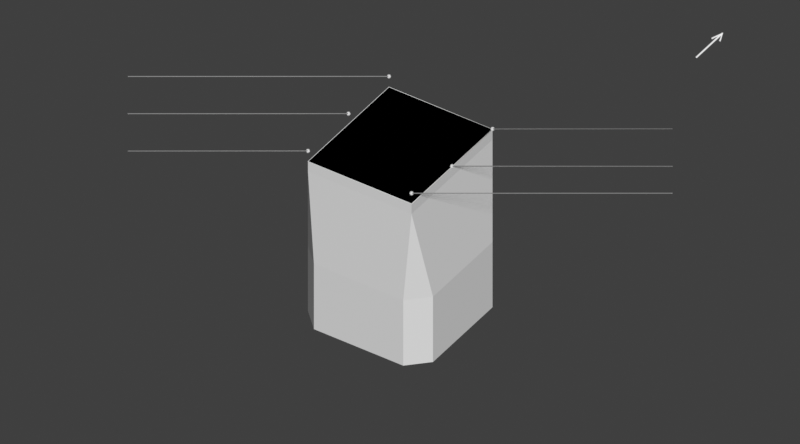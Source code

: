 # Source: e45b483135d919b3.blend  (saved by Blender 5.1.30; exported with 4.5.12 LTS)
import bpy
from mathutils import Matrix  # noqa: F401  (used for matrix-valued properties, if any)

bpy.ops.wm.read_factory_settings(use_empty=True)
scene = bpy.context.scene
scene.name = 'Scene'

# ---- materials (node trees are filled in below, after node groups)
mat_concrete = bpy.data.materials.new('Concrete')
mat_concrete.diffuse_color = (0.72, 0.78, 0.81, 1.0)
mat_leaders = bpy.data.materials.new('Leaders')
mat_leaders.diffuse_color = (0.025, 0.025, 0.025, 1.0)
mat_survey_point = bpy.data.materials.new('Survey point')
mat_survey_point.diffuse_color = (0.9, 0.28, 0.025, 1.0)

# ---- material node trees
mat_concrete.use_nodes = True; mat_concrete.node_tree.nodes.clear()
_N = mat_concrete.node_tree.nodes; _L = mat_concrete.node_tree.links
n0 = _N.new('ShaderNodeBsdfPrincipled'); n0.name = 'Principled BSDF'; n0.location = (-200, 100)
n1 = _N.new('ShaderNodeOutputMaterial'); n1.name = 'Material Output'; n1.location = (200, 100)
_L.new(n0.outputs[0], n1.inputs[0])
n1.is_active_output = True
mat_leaders.use_nodes = True; mat_leaders.node_tree.nodes.clear()
_N = mat_leaders.node_tree.nodes; _L = mat_leaders.node_tree.links
n0 = _N.new('ShaderNodeBsdfPrincipled'); n0.name = 'Principled BSDF'; n0.location = (-200, 100)
n1 = _N.new('ShaderNodeOutputMaterial'); n1.name = 'Material Output'; n1.location = (200, 100)
_L.new(n0.outputs[0], n1.inputs[0])
n1.is_active_output = True
mat_survey_point.use_nodes = True; mat_survey_point.node_tree.nodes.clear()
_N = mat_survey_point.node_tree.nodes; _L = mat_survey_point.node_tree.links
n0 = _N.new('ShaderNodeBsdfPrincipled'); n0.name = 'Principled BSDF'; n0.location = (-200, 100)
n1 = _N.new('ShaderNodeOutputMaterial'); n1.name = 'Material Output'; n1.location = (200, 100)
_L.new(n0.outputs[0], n1.inputs[0])
n1.is_active_output = True

# ---- world
world_white = bpy.data.worlds.new('White'); scene.world = world_white
world_white.use_nodes = True; world_white.node_tree.nodes.clear()
_N = world_white.node_tree.nodes; _L = world_white.node_tree.links
n0 = _N.new('ShaderNodeBackground'); n0.name = 'Background'; n0.location = (-200, 100)
n0.inputs[0].default_value = (0.05, 0.05, 0.05, 1.0)
n1 = _N.new('ShaderNodeOutputWorld'); n1.name = 'World Output'; n1.location = (200, 100)
_L.new(n0.outputs[0], n1.inputs[0])
n1.is_active_output = True
world_white.color = (1.0, 1.0, 1.0)

# ---- cameras
cam_camera = bpy.data.cameras.new('Camera')
cam_camera.type = 'ORTHO'
cam_camera.ortho_scale = 18.63

# ---- meshes
me_head_lower_rim___review_envelope = bpy.data.meshes.new('Head lower rim - review envelope')
me_head_lower_rim___review_envelope.from_pydata([(-1.45, -1.7, 0.0), (1.45, -1.7, 0.0), (1.45, 1.7, 0.0), (-1.45, 1.7, 0.0), (-1.45, -1.7, -0.3), (1.45, -1.7, -0.3), (1.45, 1.7, -0.3), (-1.45, 1.7, -0.3)], [], [(0, 3, 7), (0, 7, 4), (7, 6, 5), (7, 5, 4), (5, 1, 0), (5, 0, 4), (1, 2, 3), (1, 3, 0), (3, 2, 6), (3, 6, 7), (6, 2, 1), (6, 1, 5)])
me_head_lower_rim___review_envelope.materials.append(mat_concrete)
me_head_lower_rim___review_envelope.update()
me_head_tapered_underside___schematic_profile = bpy.data.meshes.new('Head tapered underside - schematic profile')
me_head_tapered_underside___schematic_profile.from_pydata([(-1.45, -1.7, -0.3), (1.45, -1.7, -0.3), (1.45, 1.7, -0.3), (-1.45, 1.7, -0.3), (-1.75, -1.25, -2.9), (-1.25, -1.75, -2.9), (1.25, -1.75, -2.9), (1.75, -1.25, -2.9), (1.75, 1.25, -2.9), (1.25, 1.75, -2.9), (-1.25, 1.75, -2.9), (-1.75, 1.25, -2.9)], [], [(2, 8, 9), (8, 7, 6), (8, 6, 5), (8, 5, 4), (8, 4, 11), (8, 11, 10), (8, 10, 9), (10, 3, 2), (10, 2, 9), (3, 0, 1), (3, 1, 2), (1, 7, 8), (1, 8, 2), (11, 3, 10), (11, 4, 0), (11, 0, 3), (0, 5, 6), (0, 6, 1), (6, 7, 1), (4, 5, 0)])
me_head_tapered_underside___schematic_profile.materials.append(mat_concrete)
me_head_tapered_underside___schematic_profile.update()
me_column_connection___shortened = bpy.data.meshes.new('Column connection - shortened')
me_column_connection___shortened.from_pydata([(-1.75, -1.25, -2.9), (-1.25, -1.75, -2.9), (1.25, -1.75, -2.9), (1.75, -1.25, -2.9), (1.75, 1.25, -2.9), (1.25, 1.75, -2.9), (-1.25, 1.75, -2.9), (-1.75, 1.25, -2.9), (-1.75, -1.25, -4.825), (-1.25, -1.75, -4.825), (1.25, -1.75, -4.825), (1.75, -1.25, -4.825), (1.75, 1.25, -4.825), (1.25, 1.75, -4.825), (-1.25, 1.75, -4.825), (-1.75, 1.25, -4.825)], [], [(4, 12, 13), (4, 13, 5), (13, 14, 6), (13, 6, 5), (6, 7, 0), (6, 0, 1), (6, 1, 2), (6, 2, 3), (6, 3, 4), (6, 4, 5), (3, 11, 12), (3, 12, 4), (12, 11, 10), (12, 10, 9), (12, 9, 8), (12, 8, 15), (12, 15, 14), (12, 14, 13), (14, 15, 7), (14, 7, 6), (2, 10, 11), (2, 11, 3), (15, 8, 0), (15, 0, 7), (1, 9, 10), (1, 10, 2), (8, 9, 1), (8, 1, 0)])
me_column_connection___shortened.materials.append(mat_concrete)
me_column_connection___shortened.update()
me_head_top_envelope = bpy.data.meshes.new('Head top envelope')
me_head_top_envelope.from_pydata([(-1.45, -1.7, 0.0), (1.45, -1.7, 0.0), (1.45, 1.7, 0.0), (-1.45, 1.7, 0.0)], [], [(0, 1, 2, 3)])
me_head_top_envelope.materials.append(mat_concrete)
me_head_top_envelope.update()
me_sphere = bpy.data.meshes.new('Sphere')
me_sphere.from_pydata([(0.0, 0.0, 0.05216), (0.0, 0.03688, 0.03688), (0.0, 0.05216, 0.0), (0.0, 0.03688, -0.03688), (0.0, 0.0, -0.05216), (0.02608, 0.02608, 0.03688), (0.03688, 0.03688, 0.0), (0.02608, 0.02608, -0.03688), (0.03688, 0.0, 0.03688), (0.05216, 0.0, 0.0), (0.03688, 0.0, -0.03688), (0.02608, -0.02608, 0.03688), (0.03688, -0.03688, 0.0), (0.02608, -0.02608, -0.03688), (0.0, -0.03688, 0.03688), (0.0, -0.05216, 0.0), (0.0, -0.03688, -0.03688), (-0.02608, -0.02608, 0.03688), (-0.03688, -0.03688, 0.0), (-0.02608, -0.02608, -0.03688), (-0.03688, 0.0, 0.03688), (-0.05216, 0.0, 0.0), (-0.03688, 0.0, -0.03688), (-0.02608, 0.02608, 0.03688), (-0.03688, 0.03688, 0.0), (-0.02608, 0.02608, -0.03688)], [], [(4, 3, 7), (2, 1, 5, 6), (3, 2, 6, 7), (1, 0, 5), (4, 7, 10), (6, 5, 8, 9), (7, 6, 9, 10), (5, 0, 8), (4, 10, 13), (9, 8, 11, 12), (10, 9, 12, 13), (8, 0, 11), (4, 13, 16), (12, 11, 14, 15), (13, 12, 15, 16), (11, 0, 14), (14, 0, 17), (4, 16, 19), (15, 14, 17, 18), (16, 15, 18, 19), (19, 18, 21, 22), (17, 0, 20), (4, 19, 22), (18, 17, 20, 21), (22, 21, 24, 25), (20, 0, 23), (4, 22, 25), (21, 20, 23, 24), (25, 24, 2, 3), (23, 0, 1), (4, 25, 3), (24, 23, 1, 2)])
_uv = me_sphere.uv_layers.new(name='UVMap')
_uv.uv.foreach_set('vector', [0.6875, 5.96e-08, 0.75, 0.25, 0.625, 0.25, 0.75, 0.5, 0.75, 0.75, 0.625, 0.75, 0.625, 0.5, 0.75, 0.25, 0.75, 0.5, 0.625, 0.5, 0.625, 0.25, 0.75, 0.75, 0.6875, 1.0, 0.625, 0.75, 0.5625, 5.96e-08, 0.625, 0.25, 0.5, 0.25, 0.625, 0.5, 0.625, 0.75, 0.5, 0.75, 0.5, 0.5, 0.625, 0.25, 0.625, 0.5, 0.5, 0.5, 0.5, 0.25, 0.625, 0.75, 0.5625, 1.0, 0.5, 0.75, 0.4375, 5.96e-08, 0.5, 0.25, 0.375, 0.25, 0.5, 0.5, 0.5, 0.75, 0.375, 0.75, 0.375, 0.5, 0.5, 0.25, 0.5, 0.5, 0.375, 0.5, 0.375, 0.25, 0.5, 0.75, 0.4375, 1.0, 0.375, 0.75, 0.3125, 5.96e-08, 0.375, 0.25, 0.25, 0.25, 0.375, 0.5, 0.375, 0.75, 0.25, 0.75, 0.25, 0.5, 0.375, 0.25, 0.375, 0.5, 0.25, 0.5, 0.25, 0.25, 0.375, 0.75, 0.3125, 1.0, 0.25, 0.75, 0.25, 0.75, 0.1875, 1.0, 0.125, 0.75, 0.1875, 5.96e-08, 0.25, 0.25, 0.125, 0.25, 0.25, 0.5, 0.25, 0.75, 0.125, 0.75, 0.125, 0.5, 0.25, 0.25, 0.25, 0.5, 0.125, 0.5, 0.125, 0.25, 0.125, 0.25, 0.125, 0.5, 0.0, 0.5, 0.0, 0.25, 0.125, 0.75, 0.0625, 1.0, 0.0, 0.75, 0.0625, 5.96e-08, 0.125, 0.25, 0.0, 0.25, 0.125, 0.5, 0.125, 0.75, 0.0, 0.75, 0.0, 0.5, 1.0, 0.25, 1.0, 0.5, 0.875, 0.5, 0.875, 0.25, 1.0, 0.75, 0.9375, 1.0, 0.875, 0.75, 0.9375, 5.96e-08, 1.0, 0.25, 0.875, 0.25, 1.0, 0.5, 1.0, 0.75, 0.875, 0.75, 0.875, 0.5, 0.875, 0.25, 0.875, 0.5, 0.75, 0.5, 0.75, 0.25, 0.875, 0.75, 0.8125, 1.0, 0.75, 0.75, 0.8125, 5.96e-08, 0.875, 0.25, 0.75, 0.25, 0.875, 0.5, 0.875, 0.75, 0.75, 0.75, 0.75, 0.5])
me_sphere.materials.append(mat_survey_point)
me_sphere.update()
me_sphere_001 = bpy.data.meshes.new('Sphere.001')
me_sphere_001.from_pydata([(0.0, 0.0, 0.05216), (0.0, 0.03688, 0.03688), (0.0, 0.05216, 0.0), (0.0, 0.03688, -0.03688), (0.0, 0.0, -0.05216), (0.02608, 0.02608, 0.03688), (0.03688, 0.03688, 0.0), (0.02608, 0.02608, -0.03688), (0.03688, 0.0, 0.03688), (0.05216, 0.0, 0.0), (0.03688, 0.0, -0.03688), (0.02608, -0.02608, 0.03688), (0.03688, -0.03688, 0.0), (0.02608, -0.02608, -0.03688), (0.0, -0.03688, 0.03688), (0.0, -0.05216, 0.0), (0.0, -0.03688, -0.03688), (-0.02608, -0.02608, 0.03688), (-0.03688, -0.03688, 0.0), (-0.02608, -0.02608, -0.03688), (-0.03688, 0.0, 0.03688), (-0.05216, 0.0, 0.0), (-0.03688, 0.0, -0.03688), (-0.02608, 0.02608, 0.03688), (-0.03688, 0.03688, 0.0), (-0.02608, 0.02608, -0.03688)], [], [(4, 3, 7), (2, 1, 5, 6), (3, 2, 6, 7), (1, 0, 5), (4, 7, 10), (6, 5, 8, 9), (7, 6, 9, 10), (5, 0, 8), (4, 10, 13), (9, 8, 11, 12), (10, 9, 12, 13), (8, 0, 11), (4, 13, 16), (12, 11, 14, 15), (13, 12, 15, 16), (11, 0, 14), (14, 0, 17), (4, 16, 19), (15, 14, 17, 18), (16, 15, 18, 19), (19, 18, 21, 22), (17, 0, 20), (4, 19, 22), (18, 17, 20, 21), (22, 21, 24, 25), (20, 0, 23), (4, 22, 25), (21, 20, 23, 24), (25, 24, 2, 3), (23, 0, 1), (4, 25, 3), (24, 23, 1, 2)])
_uv = me_sphere_001.uv_layers.new(name='UVMap')
_uv.uv.foreach_set('vector', [0.6875, 5.96e-08, 0.75, 0.25, 0.625, 0.25, 0.75, 0.5, 0.75, 0.75, 0.625, 0.75, 0.625, 0.5, 0.75, 0.25, 0.75, 0.5, 0.625, 0.5, 0.625, 0.25, 0.75, 0.75, 0.6875, 1.0, 0.625, 0.75, 0.5625, 5.96e-08, 0.625, 0.25, 0.5, 0.25, 0.625, 0.5, 0.625, 0.75, 0.5, 0.75, 0.5, 0.5, 0.625, 0.25, 0.625, 0.5, 0.5, 0.5, 0.5, 0.25, 0.625, 0.75, 0.5625, 1.0, 0.5, 0.75, 0.4375, 5.96e-08, 0.5, 0.25, 0.375, 0.25, 0.5, 0.5, 0.5, 0.75, 0.375, 0.75, 0.375, 0.5, 0.5, 0.25, 0.5, 0.5, 0.375, 0.5, 0.375, 0.25, 0.5, 0.75, 0.4375, 1.0, 0.375, 0.75, 0.3125, 5.96e-08, 0.375, 0.25, 0.25, 0.25, 0.375, 0.5, 0.375, 0.75, 0.25, 0.75, 0.25, 0.5, 0.375, 0.25, 0.375, 0.5, 0.25, 0.5, 0.25, 0.25, 0.375, 0.75, 0.3125, 1.0, 0.25, 0.75, 0.25, 0.75, 0.1875, 1.0, 0.125, 0.75, 0.1875, 5.96e-08, 0.25, 0.25, 0.125, 0.25, 0.25, 0.5, 0.25, 0.75, 0.125, 0.75, 0.125, 0.5, 0.25, 0.25, 0.25, 0.5, 0.125, 0.5, 0.125, 0.25, 0.125, 0.25, 0.125, 0.5, 0.0, 0.5, 0.0, 0.25, 0.125, 0.75, 0.0625, 1.0, 0.0, 0.75, 0.0625, 5.96e-08, 0.125, 0.25, 0.0, 0.25, 0.125, 0.5, 0.125, 0.75, 0.0, 0.75, 0.0, 0.5, 1.0, 0.25, 1.0, 0.5, 0.875, 0.5, 0.875, 0.25, 1.0, 0.75, 0.9375, 1.0, 0.875, 0.75, 0.9375, 5.96e-08, 1.0, 0.25, 0.875, 0.25, 1.0, 0.5, 1.0, 0.75, 0.875, 0.75, 0.875, 0.5, 0.875, 0.25, 0.875, 0.5, 0.75, 0.5, 0.75, 0.25, 0.875, 0.75, 0.8125, 1.0, 0.75, 0.75, 0.8125, 5.96e-08, 0.875, 0.25, 0.75, 0.25, 0.875, 0.5, 0.875, 0.75, 0.75, 0.75, 0.75, 0.5])
me_sphere_001.materials.append(mat_survey_point)
me_sphere_001.update()
me_sphere_002 = bpy.data.meshes.new('Sphere.002')
me_sphere_002.from_pydata([(0.0, 0.0, 0.05216), (0.0, 0.03688, 0.03688), (0.0, 0.05216, 0.0), (0.0, 0.03688, -0.03688), (0.0, 0.0, -0.05216), (0.02608, 0.02608, 0.03688), (0.03688, 0.03688, 0.0), (0.02608, 0.02608, -0.03688), (0.03688, 0.0, 0.03688), (0.05216, 0.0, 0.0), (0.03688, 0.0, -0.03688), (0.02608, -0.02608, 0.03688), (0.03688, -0.03688, 0.0), (0.02608, -0.02608, -0.03688), (0.0, -0.03688, 0.03688), (0.0, -0.05216, 0.0), (0.0, -0.03688, -0.03688), (-0.02608, -0.02608, 0.03688), (-0.03688, -0.03688, 0.0), (-0.02608, -0.02608, -0.03688), (-0.03688, 0.0, 0.03688), (-0.05216, 0.0, 0.0), (-0.03688, 0.0, -0.03688), (-0.02608, 0.02608, 0.03688), (-0.03688, 0.03688, 0.0), (-0.02608, 0.02608, -0.03688)], [], [(4, 3, 7), (2, 1, 5, 6), (3, 2, 6, 7), (1, 0, 5), (4, 7, 10), (6, 5, 8, 9), (7, 6, 9, 10), (5, 0, 8), (4, 10, 13), (9, 8, 11, 12), (10, 9, 12, 13), (8, 0, 11), (4, 13, 16), (12, 11, 14, 15), (13, 12, 15, 16), (11, 0, 14), (14, 0, 17), (4, 16, 19), (15, 14, 17, 18), (16, 15, 18, 19), (19, 18, 21, 22), (17, 0, 20), (4, 19, 22), (18, 17, 20, 21), (22, 21, 24, 25), (20, 0, 23), (4, 22, 25), (21, 20, 23, 24), (25, 24, 2, 3), (23, 0, 1), (4, 25, 3), (24, 23, 1, 2)])
_uv = me_sphere_002.uv_layers.new(name='UVMap')
_uv.uv.foreach_set('vector', [0.6875, 5.96e-08, 0.75, 0.25, 0.625, 0.25, 0.75, 0.5, 0.75, 0.75, 0.625, 0.75, 0.625, 0.5, 0.75, 0.25, 0.75, 0.5, 0.625, 0.5, 0.625, 0.25, 0.75, 0.75, 0.6875, 1.0, 0.625, 0.75, 0.5625, 5.96e-08, 0.625, 0.25, 0.5, 0.25, 0.625, 0.5, 0.625, 0.75, 0.5, 0.75, 0.5, 0.5, 0.625, 0.25, 0.625, 0.5, 0.5, 0.5, 0.5, 0.25, 0.625, 0.75, 0.5625, 1.0, 0.5, 0.75, 0.4375, 5.96e-08, 0.5, 0.25, 0.375, 0.25, 0.5, 0.5, 0.5, 0.75, 0.375, 0.75, 0.375, 0.5, 0.5, 0.25, 0.5, 0.5, 0.375, 0.5, 0.375, 0.25, 0.5, 0.75, 0.4375, 1.0, 0.375, 0.75, 0.3125, 5.96e-08, 0.375, 0.25, 0.25, 0.25, 0.375, 0.5, 0.375, 0.75, 0.25, 0.75, 0.25, 0.5, 0.375, 0.25, 0.375, 0.5, 0.25, 0.5, 0.25, 0.25, 0.375, 0.75, 0.3125, 1.0, 0.25, 0.75, 0.25, 0.75, 0.1875, 1.0, 0.125, 0.75, 0.1875, 5.96e-08, 0.25, 0.25, 0.125, 0.25, 0.25, 0.5, 0.25, 0.75, 0.125, 0.75, 0.125, 0.5, 0.25, 0.25, 0.25, 0.5, 0.125, 0.5, 0.125, 0.25, 0.125, 0.25, 0.125, 0.5, 0.0, 0.5, 0.0, 0.25, 0.125, 0.75, 0.0625, 1.0, 0.0, 0.75, 0.0625, 5.96e-08, 0.125, 0.25, 0.0, 0.25, 0.125, 0.5, 0.125, 0.75, 0.0, 0.75, 0.0, 0.5, 1.0, 0.25, 1.0, 0.5, 0.875, 0.5, 0.875, 0.25, 1.0, 0.75, 0.9375, 1.0, 0.875, 0.75, 0.9375, 5.96e-08, 1.0, 0.25, 0.875, 0.25, 1.0, 0.5, 1.0, 0.75, 0.875, 0.75, 0.875, 0.5, 0.875, 0.25, 0.875, 0.5, 0.75, 0.5, 0.75, 0.25, 0.875, 0.75, 0.8125, 1.0, 0.75, 0.75, 0.8125, 5.96e-08, 0.875, 0.25, 0.75, 0.25, 0.875, 0.5, 0.875, 0.75, 0.75, 0.75, 0.75, 0.5])
me_sphere_002.materials.append(mat_survey_point)
me_sphere_002.update()
me_sphere_003 = bpy.data.meshes.new('Sphere.003')
me_sphere_003.from_pydata([(0.0, 0.0, 0.05216), (0.0, 0.03688, 0.03688), (0.0, 0.05216, 0.0), (0.0, 0.03688, -0.03688), (0.0, 0.0, -0.05216), (0.02608, 0.02608, 0.03688), (0.03688, 0.03688, 0.0), (0.02608, 0.02608, -0.03688), (0.03688, 0.0, 0.03688), (0.05216, 0.0, 0.0), (0.03688, 0.0, -0.03688), (0.02608, -0.02608, 0.03688), (0.03688, -0.03688, 0.0), (0.02608, -0.02608, -0.03688), (0.0, -0.03688, 0.03688), (0.0, -0.05216, 0.0), (0.0, -0.03688, -0.03688), (-0.02608, -0.02608, 0.03688), (-0.03688, -0.03688, 0.0), (-0.02608, -0.02608, -0.03688), (-0.03688, 0.0, 0.03688), (-0.05216, 0.0, 0.0), (-0.03688, 0.0, -0.03688), (-0.02608, 0.02608, 0.03688), (-0.03688, 0.03688, 0.0), (-0.02608, 0.02608, -0.03688)], [], [(4, 3, 7), (2, 1, 5, 6), (3, 2, 6, 7), (1, 0, 5), (4, 7, 10), (6, 5, 8, 9), (7, 6, 9, 10), (5, 0, 8), (4, 10, 13), (9, 8, 11, 12), (10, 9, 12, 13), (8, 0, 11), (4, 13, 16), (12, 11, 14, 15), (13, 12, 15, 16), (11, 0, 14), (14, 0, 17), (4, 16, 19), (15, 14, 17, 18), (16, 15, 18, 19), (19, 18, 21, 22), (17, 0, 20), (4, 19, 22), (18, 17, 20, 21), (22, 21, 24, 25), (20, 0, 23), (4, 22, 25), (21, 20, 23, 24), (25, 24, 2, 3), (23, 0, 1), (4, 25, 3), (24, 23, 1, 2)])
_uv = me_sphere_003.uv_layers.new(name='UVMap')
_uv.uv.foreach_set('vector', [0.6875, 5.96e-08, 0.75, 0.25, 0.625, 0.25, 0.75, 0.5, 0.75, 0.75, 0.625, 0.75, 0.625, 0.5, 0.75, 0.25, 0.75, 0.5, 0.625, 0.5, 0.625, 0.25, 0.75, 0.75, 0.6875, 1.0, 0.625, 0.75, 0.5625, 5.96e-08, 0.625, 0.25, 0.5, 0.25, 0.625, 0.5, 0.625, 0.75, 0.5, 0.75, 0.5, 0.5, 0.625, 0.25, 0.625, 0.5, 0.5, 0.5, 0.5, 0.25, 0.625, 0.75, 0.5625, 1.0, 0.5, 0.75, 0.4375, 5.96e-08, 0.5, 0.25, 0.375, 0.25, 0.5, 0.5, 0.5, 0.75, 0.375, 0.75, 0.375, 0.5, 0.5, 0.25, 0.5, 0.5, 0.375, 0.5, 0.375, 0.25, 0.5, 0.75, 0.4375, 1.0, 0.375, 0.75, 0.3125, 5.96e-08, 0.375, 0.25, 0.25, 0.25, 0.375, 0.5, 0.375, 0.75, 0.25, 0.75, 0.25, 0.5, 0.375, 0.25, 0.375, 0.5, 0.25, 0.5, 0.25, 0.25, 0.375, 0.75, 0.3125, 1.0, 0.25, 0.75, 0.25, 0.75, 0.1875, 1.0, 0.125, 0.75, 0.1875, 5.96e-08, 0.25, 0.25, 0.125, 0.25, 0.25, 0.5, 0.25, 0.75, 0.125, 0.75, 0.125, 0.5, 0.25, 0.25, 0.25, 0.5, 0.125, 0.5, 0.125, 0.25, 0.125, 0.25, 0.125, 0.5, 0.0, 0.5, 0.0, 0.25, 0.125, 0.75, 0.0625, 1.0, 0.0, 0.75, 0.0625, 5.96e-08, 0.125, 0.25, 0.0, 0.25, 0.125, 0.5, 0.125, 0.75, 0.0, 0.75, 0.0, 0.5, 1.0, 0.25, 1.0, 0.5, 0.875, 0.5, 0.875, 0.25, 1.0, 0.75, 0.9375, 1.0, 0.875, 0.75, 0.9375, 5.96e-08, 1.0, 0.25, 0.875, 0.25, 1.0, 0.5, 1.0, 0.75, 0.875, 0.75, 0.875, 0.5, 0.875, 0.25, 0.875, 0.5, 0.75, 0.5, 0.75, 0.25, 0.875, 0.75, 0.8125, 1.0, 0.75, 0.75, 0.8125, 5.96e-08, 0.875, 0.25, 0.75, 0.25, 0.875, 0.5, 0.875, 0.75, 0.75, 0.75, 0.75, 0.5])
me_sphere_003.materials.append(mat_survey_point)
me_sphere_003.update()
me_sphere_004 = bpy.data.meshes.new('Sphere.004')
me_sphere_004.from_pydata([(0.0, 0.0, 0.05216), (0.0, 0.03688, 0.03688), (0.0, 0.05216, 0.0), (0.0, 0.03688, -0.03688), (0.0, 0.0, -0.05216), (0.02608, 0.02608, 0.03688), (0.03688, 0.03688, 0.0), (0.02608, 0.02608, -0.03688), (0.03688, 0.0, 0.03688), (0.05216, 0.0, 0.0), (0.03688, 0.0, -0.03688), (0.02608, -0.02608, 0.03688), (0.03688, -0.03688, 0.0), (0.02608, -0.02608, -0.03688), (0.0, -0.03688, 0.03688), (0.0, -0.05216, 0.0), (0.0, -0.03688, -0.03688), (-0.02608, -0.02608, 0.03688), (-0.03688, -0.03688, 0.0), (-0.02608, -0.02608, -0.03688), (-0.03688, 0.0, 0.03688), (-0.05216, 0.0, 0.0), (-0.03688, 0.0, -0.03688), (-0.02608, 0.02608, 0.03688), (-0.03688, 0.03688, 0.0), (-0.02608, 0.02608, -0.03688)], [], [(4, 3, 7), (2, 1, 5, 6), (3, 2, 6, 7), (1, 0, 5), (4, 7, 10), (6, 5, 8, 9), (7, 6, 9, 10), (5, 0, 8), (4, 10, 13), (9, 8, 11, 12), (10, 9, 12, 13), (8, 0, 11), (4, 13, 16), (12, 11, 14, 15), (13, 12, 15, 16), (11, 0, 14), (14, 0, 17), (4, 16, 19), (15, 14, 17, 18), (16, 15, 18, 19), (19, 18, 21, 22), (17, 0, 20), (4, 19, 22), (18, 17, 20, 21), (22, 21, 24, 25), (20, 0, 23), (4, 22, 25), (21, 20, 23, 24), (25, 24, 2, 3), (23, 0, 1), (4, 25, 3), (24, 23, 1, 2)])
_uv = me_sphere_004.uv_layers.new(name='UVMap')
_uv.uv.foreach_set('vector', [0.6875, 5.96e-08, 0.75, 0.25, 0.625, 0.25, 0.75, 0.5, 0.75, 0.75, 0.625, 0.75, 0.625, 0.5, 0.75, 0.25, 0.75, 0.5, 0.625, 0.5, 0.625, 0.25, 0.75, 0.75, 0.6875, 1.0, 0.625, 0.75, 0.5625, 5.96e-08, 0.625, 0.25, 0.5, 0.25, 0.625, 0.5, 0.625, 0.75, 0.5, 0.75, 0.5, 0.5, 0.625, 0.25, 0.625, 0.5, 0.5, 0.5, 0.5, 0.25, 0.625, 0.75, 0.5625, 1.0, 0.5, 0.75, 0.4375, 5.96e-08, 0.5, 0.25, 0.375, 0.25, 0.5, 0.5, 0.5, 0.75, 0.375, 0.75, 0.375, 0.5, 0.5, 0.25, 0.5, 0.5, 0.375, 0.5, 0.375, 0.25, 0.5, 0.75, 0.4375, 1.0, 0.375, 0.75, 0.3125, 5.96e-08, 0.375, 0.25, 0.25, 0.25, 0.375, 0.5, 0.375, 0.75, 0.25, 0.75, 0.25, 0.5, 0.375, 0.25, 0.375, 0.5, 0.25, 0.5, 0.25, 0.25, 0.375, 0.75, 0.3125, 1.0, 0.25, 0.75, 0.25, 0.75, 0.1875, 1.0, 0.125, 0.75, 0.1875, 5.96e-08, 0.25, 0.25, 0.125, 0.25, 0.25, 0.5, 0.25, 0.75, 0.125, 0.75, 0.125, 0.5, 0.25, 0.25, 0.25, 0.5, 0.125, 0.5, 0.125, 0.25, 0.125, 0.25, 0.125, 0.5, 0.0, 0.5, 0.0, 0.25, 0.125, 0.75, 0.0625, 1.0, 0.0, 0.75, 0.0625, 5.96e-08, 0.125, 0.25, 0.0, 0.25, 0.125, 0.5, 0.125, 0.75, 0.0, 0.75, 0.0, 0.5, 1.0, 0.25, 1.0, 0.5, 0.875, 0.5, 0.875, 0.25, 1.0, 0.75, 0.9375, 1.0, 0.875, 0.75, 0.9375, 5.96e-08, 1.0, 0.25, 0.875, 0.25, 1.0, 0.5, 1.0, 0.75, 0.875, 0.75, 0.875, 0.5, 0.875, 0.25, 0.875, 0.5, 0.75, 0.5, 0.75, 0.25, 0.875, 0.75, 0.8125, 1.0, 0.75, 0.75, 0.8125, 5.96e-08, 0.875, 0.25, 0.75, 0.25, 0.875, 0.5, 0.875, 0.75, 0.75, 0.75, 0.75, 0.5])
me_sphere_004.materials.append(mat_survey_point)
me_sphere_004.update()
me_sphere_005 = bpy.data.meshes.new('Sphere.005')
me_sphere_005.from_pydata([(0.0, 0.0, 0.05216), (0.0, 0.03688, 0.03688), (0.0, 0.05216, 0.0), (0.0, 0.03688, -0.03688), (0.0, 0.0, -0.05216), (0.02608, 0.02608, 0.03688), (0.03688, 0.03688, 0.0), (0.02608, 0.02608, -0.03688), (0.03688, 0.0, 0.03688), (0.05216, 0.0, 0.0), (0.03688, 0.0, -0.03688), (0.02608, -0.02608, 0.03688), (0.03688, -0.03688, 0.0), (0.02608, -0.02608, -0.03688), (0.0, -0.03688, 0.03688), (0.0, -0.05216, 0.0), (0.0, -0.03688, -0.03688), (-0.02608, -0.02608, 0.03688), (-0.03688, -0.03688, 0.0), (-0.02608, -0.02608, -0.03688), (-0.03688, 0.0, 0.03688), (-0.05216, 0.0, 0.0), (-0.03688, 0.0, -0.03688), (-0.02608, 0.02608, 0.03688), (-0.03688, 0.03688, 0.0), (-0.02608, 0.02608, -0.03688)], [], [(4, 3, 7), (2, 1, 5, 6), (3, 2, 6, 7), (1, 0, 5), (4, 7, 10), (6, 5, 8, 9), (7, 6, 9, 10), (5, 0, 8), (4, 10, 13), (9, 8, 11, 12), (10, 9, 12, 13), (8, 0, 11), (4, 13, 16), (12, 11, 14, 15), (13, 12, 15, 16), (11, 0, 14), (14, 0, 17), (4, 16, 19), (15, 14, 17, 18), (16, 15, 18, 19), (19, 18, 21, 22), (17, 0, 20), (4, 19, 22), (18, 17, 20, 21), (22, 21, 24, 25), (20, 0, 23), (4, 22, 25), (21, 20, 23, 24), (25, 24, 2, 3), (23, 0, 1), (4, 25, 3), (24, 23, 1, 2)])
_uv = me_sphere_005.uv_layers.new(name='UVMap')
_uv.uv.foreach_set('vector', [0.6875, 5.96e-08, 0.75, 0.25, 0.625, 0.25, 0.75, 0.5, 0.75, 0.75, 0.625, 0.75, 0.625, 0.5, 0.75, 0.25, 0.75, 0.5, 0.625, 0.5, 0.625, 0.25, 0.75, 0.75, 0.6875, 1.0, 0.625, 0.75, 0.5625, 5.96e-08, 0.625, 0.25, 0.5, 0.25, 0.625, 0.5, 0.625, 0.75, 0.5, 0.75, 0.5, 0.5, 0.625, 0.25, 0.625, 0.5, 0.5, 0.5, 0.5, 0.25, 0.625, 0.75, 0.5625, 1.0, 0.5, 0.75, 0.4375, 5.96e-08, 0.5, 0.25, 0.375, 0.25, 0.5, 0.5, 0.5, 0.75, 0.375, 0.75, 0.375, 0.5, 0.5, 0.25, 0.5, 0.5, 0.375, 0.5, 0.375, 0.25, 0.5, 0.75, 0.4375, 1.0, 0.375, 0.75, 0.3125, 5.96e-08, 0.375, 0.25, 0.25, 0.25, 0.375, 0.5, 0.375, 0.75, 0.25, 0.75, 0.25, 0.5, 0.375, 0.25, 0.375, 0.5, 0.25, 0.5, 0.25, 0.25, 0.375, 0.75, 0.3125, 1.0, 0.25, 0.75, 0.25, 0.75, 0.1875, 1.0, 0.125, 0.75, 0.1875, 5.96e-08, 0.25, 0.25, 0.125, 0.25, 0.25, 0.5, 0.25, 0.75, 0.125, 0.75, 0.125, 0.5, 0.25, 0.25, 0.25, 0.5, 0.125, 0.5, 0.125, 0.25, 0.125, 0.25, 0.125, 0.5, 0.0, 0.5, 0.0, 0.25, 0.125, 0.75, 0.0625, 1.0, 0.0, 0.75, 0.0625, 5.96e-08, 0.125, 0.25, 0.0, 0.25, 0.125, 0.5, 0.125, 0.75, 0.0, 0.75, 0.0, 0.5, 1.0, 0.25, 1.0, 0.5, 0.875, 0.5, 0.875, 0.25, 1.0, 0.75, 0.9375, 1.0, 0.875, 0.75, 0.9375, 5.96e-08, 1.0, 0.25, 0.875, 0.25, 1.0, 0.5, 1.0, 0.75, 0.875, 0.75, 0.875, 0.5, 0.875, 0.25, 0.875, 0.5, 0.75, 0.5, 0.75, 0.25, 0.875, 0.75, 0.8125, 1.0, 0.75, 0.75, 0.8125, 5.96e-08, 0.875, 0.25, 0.75, 0.25, 0.875, 0.5, 0.875, 0.75, 0.75, 0.75, 0.75, 0.5])
me_sphere_005.materials.append(mat_survey_point)
me_sphere_005.update()

# ---- curves / text
cu_top_edge = bpy.data.curves.new('Top edge', 'CURVE')
cu_top_edge.dimensions = '3D'
_sp = cu_top_edge.splines.new('POLY'); _sp.points.add(4)
_sp.points.foreach_set('co', [-1.45, -1.7, 0.0, 1.0, 1.45, -1.7, 0.0, 1.0, 1.45, 1.7, 0.0, 1.0, -1.45, 1.7, 0.0, 1.0, -1.45, -1.7, 0.0, 1.0])
cu_top_edge.materials.append(mat_leaders)
cu_top_edge.bevel_depth = 0.008
cu_top_edge.fill_mode = 'FULL'
cu_leader_t1 = bpy.data.curves.new('Leader T1', 'CURVE')
cu_leader_t1.dimensions = '3D'
_sp = cu_leader_t1.splines.new('POLY'); _sp.points.add(1)
_sp.points.foreach_set('co', [-1.45, 1.7, 0.312, 1.0, 1.737, -14.02, 11.84, 1.0])
cu_leader_t1.materials.append(mat_leaders)
cu_leader_t1.bevel_depth = 0.01118
cu_leader_t1.fill_mode = 'FULL'
cu_leader_t3 = bpy.data.curves.new('Leader T3', 'CURVE')
cu_leader_t3.dimensions = '3D'
_sp = cu_leader_t3.splines.new('POLY'); _sp.points.add(1)
_sp.points.foreach_set('co', [-1.45, 0.0, 0.312, 1.0, 2.032, -14.47, 11.16, 1.0])
cu_leader_t3.materials.append(mat_leaders)
cu_leader_t3.bevel_depth = 0.01118
cu_leader_t3.fill_mode = 'FULL'
cu_leader_t5 = bpy.data.curves.new('Leader T5', 'CURVE')
cu_leader_t5.dimensions = '3D'
_sp = cu_leader_t5.splines.new('POLY'); _sp.points.add(1)
_sp.points.foreach_set('co', [-1.45, -1.7, 0.312, 1.0, 2.327, -14.91, 10.47, 1.0])
cu_leader_t5.materials.append(mat_leaders)
cu_leader_t5.bevel_depth = 0.01118
cu_leader_t5.fill_mode = 'FULL'
cu_leader_t2 = bpy.data.curves.new('Leader T2', 'CURVE')
cu_leader_t2.dimensions = '3D'
_sp = cu_leader_t2.splines.new('POLY'); _sp.points.add(1)
_sp.points.foreach_set('co', [1.45, 1.7, 0.012, 1.0, 12.69, -7.621, 10.88, 1.0])
cu_leader_t2.materials.append(mat_leaders)
cu_leader_t2.bevel_depth = 0.01118
cu_leader_t2.fill_mode = 'FULL'
cu_leader_t4 = bpy.data.curves.new('Leader T4', 'CURVE')
cu_leader_t4.dimensions = '3D'
_sp = cu_leader_t4.splines.new('POLY'); _sp.points.add(1)
_sp.points.foreach_set('co', [1.45, 0.0, 0.012, 1.0, 12.99, -8.064, 10.19, 1.0])
cu_leader_t4.materials.append(mat_leaders)
cu_leader_t4.bevel_depth = 0.01118
cu_leader_t4.fill_mode = 'FULL'
cu_leader_t6 = bpy.data.curves.new('Leader T6', 'CURVE')
cu_leader_t6.dimensions = '3D'
_sp = cu_leader_t6.splines.new('POLY'); _sp.points.add(1)
_sp.points.foreach_set('co', [1.45, -1.7, 0.312, 1.0, 13.2, -8.386, 9.695, 1.0])
cu_leader_t6.materials.append(mat_leaders)
cu_leader_t6.bevel_depth = 0.01118
cu_leader_t6.fill_mode = 'FULL'
cu_increasing_chainage = bpy.data.curves.new('Increasing chainage', 'CURVE')
cu_increasing_chainage.dimensions = '3D'
_sp = cu_increasing_chainage.splines.new('POLY'); _sp.points.add(1)
_sp.points.foreach_set('co', [12.59, -6.465, 12.19, 1.0, 12.91, -5.833, 12.64, 1.0])
cu_increasing_chainage.materials.append(mat_survey_point)
cu_increasing_chainage.bevel_depth = 0.02422
cu_increasing_chainage.fill_mode = 'FULL'
cu_arrow = bpy.data.curves.new('Arrow', 'CURVE')
cu_arrow.dimensions = '3D'
_sp = cu_arrow.splines.new('POLY'); _sp.points.add(2)
_sp.points.foreach_set('co', [12.92, -5.965, 12.49, 1.0, 12.91, -5.833, 12.64, 1.0, 12.74, -6.038, 12.54, 1.0])
cu_arrow.materials.append(mat_survey_point)
cu_arrow.bevel_depth = 0.02422
cu_arrow.fill_mode = 'FULL'

# ---- objects
ob_head_lower_rim___review_envelope = bpy.data.objects.new('Head lower rim - review envelope', me_head_lower_rim___review_envelope)
ob_head_tapered_underside___schematic_profile = bpy.data.objects.new('Head tapered underside - schematic profile', me_head_tapered_underside___schematic_profile)
ob_column_connection___shortened = bpy.data.objects.new('Column connection - shortened', me_column_connection___shortened)
ob_head_top_envelope = bpy.data.objects.new('Head top envelope', me_head_top_envelope)
ob_top_edge = bpy.data.objects.new('Top edge', cu_top_edge)
ob_camera = bpy.data.objects.new('Camera', cam_camera)
ob_t1 = bpy.data.objects.new('T1', me_sphere)
ob_t2 = bpy.data.objects.new('T2', me_sphere_001)
ob_t3 = bpy.data.objects.new('T3', me_sphere_002)
ob_t4 = bpy.data.objects.new('T4', me_sphere_003)
ob_t5 = bpy.data.objects.new('T5', me_sphere_004)
ob_t6 = bpy.data.objects.new('T6', me_sphere_005)
ob_leader_t1 = bpy.data.objects.new('Leader T1', cu_leader_t1)
ob_leader_t3 = bpy.data.objects.new('Leader T3', cu_leader_t3)
ob_leader_t5 = bpy.data.objects.new('Leader T5', cu_leader_t5)
ob_leader_t2 = bpy.data.objects.new('Leader T2', cu_leader_t2)
ob_leader_t4 = bpy.data.objects.new('Leader T4', cu_leader_t4)
ob_leader_t6 = bpy.data.objects.new('Leader T6', cu_leader_t6)
ob_increasing_chainage = bpy.data.objects.new('Increasing chainage', cu_increasing_chainage)
ob_arrow = bpy.data.objects.new('Arrow', cu_arrow)

# ---- transforms, parenting, visibility, modifiers, constraints
ob_head_lower_rim___review_envelope.location = (0.0, 0.0, 0.0)
ob_head_tapered_underside___schematic_profile.location = (0.0, 0.0, 0.0)
ob_column_connection___shortened.location = (0.0, 0.0, 0.0)
ob_head_top_envelope.location = (0.0, 0.0, 0.0)
ob_top_edge.location = (0.0, 0.0, 0.0)
ob_camera.location = (24.48, -36.73, 32.02)
ob_camera.rotation_euler = (0.9105, -4.299e-09, 0.588)
ob_t1.location = (-1.45, 1.7, 0.312)
ob_t2.location = (1.45, 1.7, 0.012)
ob_t3.location = (-1.45, 0.0, 0.312)
ob_t4.location = (1.45, 0.0, 0.012)
ob_t5.location = (-1.45, -1.7, 0.312)
ob_t6.location = (1.45, -1.7, 0.312)
ob_leader_t1.location = (0.0, 0.0, 0.0)
ob_leader_t3.location = (0.0, 0.0, 0.0)
ob_leader_t5.location = (0.0, 0.0, 0.0)
ob_leader_t2.location = (0.0, 0.0, 0.0)
ob_leader_t4.location = (0.0, 0.0, 0.0)
ob_leader_t6.location = (0.0, 0.0, 0.0)
ob_increasing_chainage.location = (0.0, 0.0, 0.0)
ob_arrow.location = (0.0, 0.0, 0.0)

# ---- collection membership
scene.collection.objects.link(ob_head_lower_rim___review_envelope)
scene.collection.objects.link(ob_head_tapered_underside___schematic_profile)
scene.collection.objects.link(ob_column_connection___shortened)
scene.collection.objects.link(ob_head_top_envelope)
scene.collection.objects.link(ob_top_edge)
scene.collection.objects.link(ob_camera)
scene.collection.objects.link(ob_t1)
scene.collection.objects.link(ob_t2)
scene.collection.objects.link(ob_t3)
scene.collection.objects.link(ob_t4)
scene.collection.objects.link(ob_t5)
scene.collection.objects.link(ob_t6)
scene.collection.objects.link(ob_leader_t1)
scene.collection.objects.link(ob_leader_t3)
scene.collection.objects.link(ob_leader_t5)
scene.collection.objects.link(ob_leader_t2)
scene.collection.objects.link(ob_leader_t4)
scene.collection.objects.link(ob_leader_t6)
scene.collection.objects.link(ob_increasing_chainage)
scene.collection.objects.link(ob_arrow)

# ---- scene / render settings (as saved in the file)
scene.camera = ob_camera
scene.frame_start = 1; scene.frame_end = 250; scene.frame_set(1)
scene.render.engine = 'BLENDER_WORKBENCH'
scene.render.image_settings.color_mode = 'RGB'
scene.render.resolution_x = 1800
scene.render.resolution_y = 1000
scene.render.bake_bias = 0.0
scene.render.bake_samples = 0
scene.cycles.sampling_pattern = 'TABULATED_SOBOL'
scene.eevee.use_volume_custom_range = False
scene.view_settings.view_transform = 'Standard'
bpy.context.view_layer.update()

# ---- added for rendering (the .blend has no usable light): sun
light_auto_sun = bpy.data.lights.new('AutoSun', 'SUN')
light_auto_sun.energy = 3.0
light_auto_sun.angle = 0.0523599
ob_auto_sun = bpy.data.objects.new('AutoSun', light_auto_sun)
scene.collection.objects.link(ob_auto_sun)
ob_auto_sun.rotation_euler = (0.872665, 0.174533, 0.523599)
bpy.context.view_layer.update()
